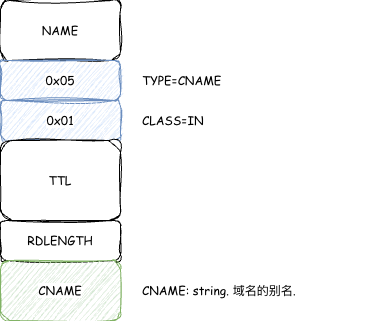

The diagram above was exported from draw.io. Its source (the exported page's mxGraphModel, read from the mxfile embedded in the PNG):
<mxGraphModel dx="1018" dy="748" grid="1" gridSize="10" guides="1" tooltips="1" connect="1" arrows="1" fold="1" page="1" pageScale="1" pageWidth="827" pageHeight="1169" math="0" shadow="0">
  <root>
    <mxCell id="0" />
    <mxCell id="1" parent="0" />
    <mxCell id="eILJ9W31EiHLV9iQrYH2-1" value="NAME" style="rounded=1;whiteSpace=wrap;html=1;sketch=1;jiggle=2;curveFitting=1;strokeColor=default;align=center;verticalAlign=middle;fontFamily=Comic Sans MS;fontSize=12;fontColor=default;labelBackgroundColor=default;fillColor=default;" parent="1" vertex="1">
      <mxGeometry x="360" y="180" width="120" height="60" as="geometry" />
    </mxCell>
    <mxCell id="eILJ9W31EiHLV9iQrYH2-2" value="0x05" style="rounded=1;whiteSpace=wrap;html=1;sketch=1;jiggle=2;curveFitting=1;strokeColor=#6c8ebf;align=center;verticalAlign=middle;fontFamily=Comic Sans MS;fontSize=12;labelBackgroundColor=default;fillColor=#dae8fc;" parent="1" vertex="1">
      <mxGeometry x="360" y="240" width="120" height="40" as="geometry" />
    </mxCell>
    <mxCell id="eILJ9W31EiHLV9iQrYH2-3" value="0x01" style="rounded=1;whiteSpace=wrap;html=1;sketch=1;jiggle=2;curveFitting=1;strokeColor=#6c8ebf;align=center;verticalAlign=middle;fontFamily=Comic Sans MS;fontSize=12;labelBackgroundColor=default;fillColor=#dae8fc;" parent="1" vertex="1">
      <mxGeometry x="360" y="280" width="120" height="40" as="geometry" />
    </mxCell>
    <mxCell id="eILJ9W31EiHLV9iQrYH2-4" value="TTL" style="rounded=1;whiteSpace=wrap;html=1;sketch=1;jiggle=2;curveFitting=1;strokeColor=default;align=center;verticalAlign=middle;fontFamily=Comic Sans MS;fontSize=12;fontColor=default;labelBackgroundColor=default;fillColor=default;" parent="1" vertex="1">
      <mxGeometry x="360" y="320" width="120" height="80" as="geometry" />
    </mxCell>
    <mxCell id="eILJ9W31EiHLV9iQrYH2-5" value="RDLENGTH" style="rounded=1;whiteSpace=wrap;html=1;sketch=1;jiggle=2;curveFitting=1;strokeColor=default;align=center;verticalAlign=middle;fontFamily=Comic Sans MS;fontSize=12;fontColor=default;labelBackgroundColor=default;fillColor=default;" parent="1" vertex="1">
      <mxGeometry x="360" y="400" width="120" height="40" as="geometry" />
    </mxCell>
    <mxCell id="eILJ9W31EiHLV9iQrYH2-6" value="CNAME" style="rounded=1;whiteSpace=wrap;html=1;sketch=1;jiggle=2;curveFitting=1;strokeColor=#82b366;align=center;verticalAlign=middle;fontFamily=Comic Sans MS;fontSize=12;labelBackgroundColor=default;fillColor=#d5e8d4;" parent="1" vertex="1">
      <mxGeometry x="360" y="440" width="120" height="60" as="geometry" />
    </mxCell>
    <mxCell id="eILJ9W31EiHLV9iQrYH2-13" value="CNAME: string. 域名的别名." style="text;html=1;whiteSpace=wrap;strokeColor=none;fillColor=none;align=left;verticalAlign=middle;rounded=0;fontFamily=Comic Sans MS;fontSize=12;fontColor=default;labelBackgroundColor=default;" parent="1" vertex="1">
      <mxGeometry x="500" y="455" width="230" height="30" as="geometry" />
    </mxCell>
    <mxCell id="0SxgvQTUmoYeacclJ26k-1" value="CLASS=IN" style="text;html=1;whiteSpace=wrap;strokeColor=none;fillColor=none;align=left;verticalAlign=middle;rounded=0;fontFamily=Comic Sans MS;fontSize=12;fontColor=default;labelBackgroundColor=default;" vertex="1" parent="1">
      <mxGeometry x="500" y="285" width="230" height="30" as="geometry" />
    </mxCell>
    <mxCell id="0SxgvQTUmoYeacclJ26k-2" value="TYPE=CNAME" style="text;html=1;whiteSpace=wrap;strokeColor=none;fillColor=none;align=left;verticalAlign=middle;rounded=0;fontFamily=Comic Sans MS;fontSize=12;fontColor=default;labelBackgroundColor=default;" vertex="1" parent="1">
      <mxGeometry x="500" y="245" width="230" height="30" as="geometry" />
    </mxCell>
  </root>
</mxGraphModel>